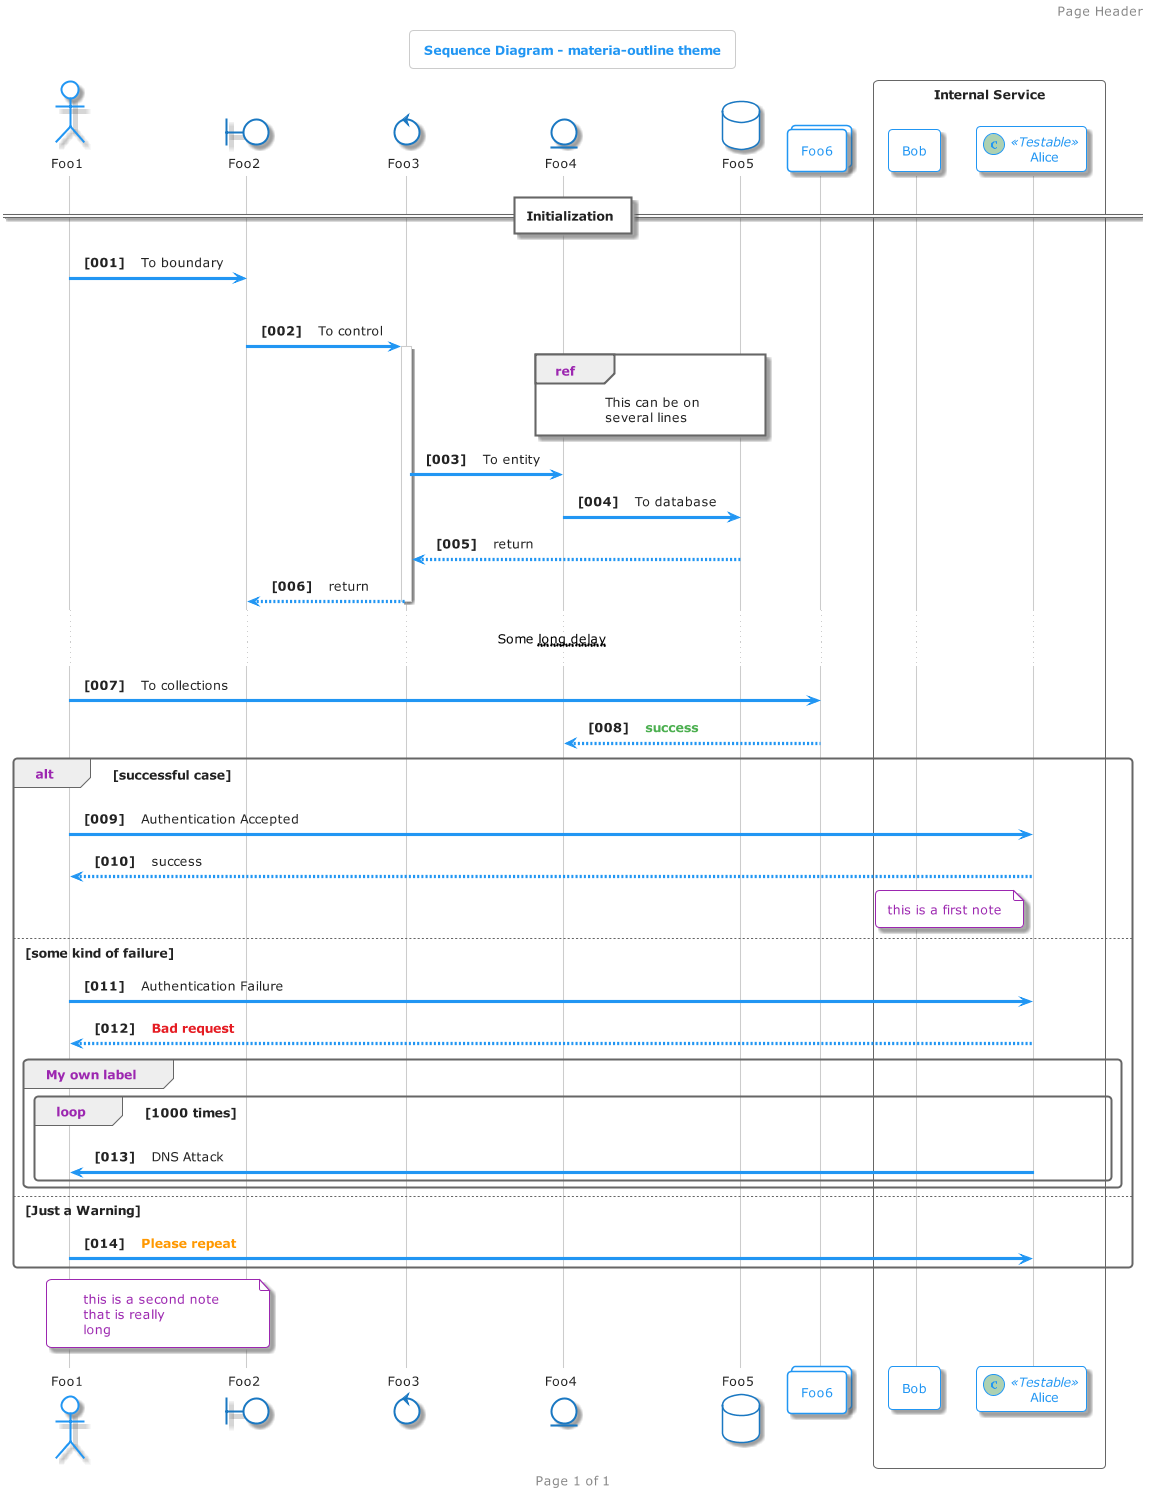

The diagram above was rendered by PlantUML. Its source (embedded in the PNG):
@startuml



skinparam backgroundColor transparent






skinparam defaultFontName       "Verdana"
skinparam defaultFontSize       12
skinparam dpi                   100
skinparam shadowing             true
skinparam roundcorner           8
skinparam ParticipantPadding    10
skinparam BoxPadding            2
skinparam Padding               6
skinparam TitleFontColor	    #222
skinparam TitleFontSize	    	20
skinparam TitleBorderThickness 	0
skinparam ArrowColor            #666
skinparam title {
	FontColor	                 #2196F3
	BorderColor	                 #cccccc
	FontSize	    	         20
	BorderRoundCorner            8
	BorderThickness 	         1
	BackgroundColor              transparent
}

skinparam legend {
	BackgroundColor transparent
	BorderColor #cccccc
	FontColor #222
}

skinparam activity {
	FontColor #2196F3
	BorderColor #2196F3
	BackgroundColor transparent
	BarColor #4CAF50
	StartColor #9C27B0
	EndColor #9C27B0
	DiamondBackgroundColor transparent
  	DiamondBorderColor #cccccc
	DiamondFontColor #cccccc
}

skinparam sequence {
	BorderColor #2196F3
	TitleFontColor #2196F3
	BackgroundColor transparent
	StartColor #2196F3
	EndColor #2196F3
    ParticipantBackgroundColor transparent
    ParticipantBorderColor #2196F3
	ParticipantBorderThickness 1
	ParticipantFontColor #2196F3
	ActorBackgroundColor transparent
    ActorBorderColor #2196F3
	ActorFontColor #2196F3
	ArrowThickness 3
	ArrowColor #2196F3
	ArrowFontColor #222
	BoxBackgroundColor transparent
	BoxBorderColor #666
	BoxFontColor #222
	LifeLineBorderColor #cccccc
	LifeLineBorderThickness 2
	LifeLineBackgroundColor transparent
	GroupBorderColor #666
	GroupFontColor #222
	GroupHeaderFontColor #9C27B0
	DividerBackgroundColor transparent
    DividerBorderColor #666
    DividerBorderThickness 2
    DividerFontColor #222
	ReferenceBackgroundColor transparent
	ReferenceBorderColor #666
	ReferenceFontColor #222
	ReferenceHeaderFontColor #9C27B0
}

skinparam partition {
	BorderColor #2196F3
	FontColor #2196F3
	BackgroundColor transparent
}

skinparam collections {
	BackgroundColor transparent
	BorderColor #2196F3
}

skinparam control {
	BackgroundColor  transparent
	BorderColor #1a78c2
	FontColor #222
}

skinparam entity {
	BackgroundColor  transparent
	BorderColor #1a78c2
	FontColor #222
}

skinparam boundary {
	BackgroundColor  transparent
	BorderColor #1a78c2
	FontColor #222
}

skinparam agent {
	BackgroundColor transparent
	BorderColor #999999
	FontColor #333333
}

skinparam note {
	BorderThickness 1
	BackgroundColor transparent
	BorderColor #9C27B0
	FontColor #9C27B0
}

skinparam artifact {
	BackgroundColor transparent
	BorderColor #666
	FontColor #666
}

skinparam component {
	BackgroundColor  transparent
	BorderColor  #4CAF50
	FontColor #4CAF50
}

skinparam interface {
	BackgroundColor  transparent
	BorderColor  #e51c23
	FontColor #222
}

skinparam storage {
	BackgroundColor transparent
  	BorderColor #ff9800
	FontColor #ff9800
}

skinparam node {
	BackgroundColor transparent
	BorderColor #222
	FontColor #222
}

skinparam cloud {
	BackgroundColor transparent
	BorderColor lightskyblue
	FontColor #222
}

skinparam database {
	BackgroundColor  transparent
	BorderColor #1a78c2
	FontColor #222
}

skinparam actor {
	FontColor #222
}

skinparam class {
	HeaderBackgroundColor #2196F3-#1a78c2
	FontColor #2196F3
	BackgroundColor transparent
	BorderColor #1a78c2
	StereotypeFontColor #222
	BorderThickness 1
	AttributeFontColor #222
	AttributeFontSize 11
}

skinparam object {
	FontColor #4CAF50
	BackgroundColor transparent
	BorderColor #cccccc
	StereotypeFontColor #222
	BorderThickness 1
	AttributeFontColor #cccccc
	AttributeFontSize 11
}

skinparam usecase {
	BackgroundColor transparent
	BorderColor #cccccc
	BorderThickness 2
	FontColor #cccccc
	StereotypeFontColor #2196F3
}

skinparam rectangle {
	BackgroundColor transparent
	BorderColor #1a78c2
	BorderThickness 2
	FontColor #2196F3
	StereotypeFontColor #2196F3
}

skinparam package {
	BackgroundColor transparent
  	BorderColor #2196F3
	FontColor #2196F3
	BorderThickness 2
}

skinparam folder {
	BackgroundColor transparent
  	BorderColor #ff9800
	FontColor #ff9800
	BorderThickness 2
}

skinparam frame {
	BackgroundColor transparent
  	BorderColor #9C27B0
	FontColor #9C27B0
	BorderThickness 2
}

skinparam state {
	StartColor #9C27B0
	EndColor #9C27B0
	BackgroundColor transparent
	BorderColor #cccccc
	FontColor #9C27B0
	AttributeFontColor #cccccc
	AttributeFontSize 11
}

skinparam queue {
	BackgroundColor transparent
  	BorderColor #CC7A00
	FontColor #ff9800
}

skinparam card {
	BackgroundColor transparent
	BorderColor #9C27B0
	FontColor #9C27B0
}

skinparam file {
	BackgroundColor transparent
	BorderColor #666
	FontColor #666

}

skinparam stack {
	BackgroundColor transparent
	BorderColor #2196F3
	FontColor #2196F3
}

title Sequence Diagram - materia-outline theme


autonumber "<b>[000]"

header Page Header
footer Page %page% of %lastpage%

actor Foo1
boundary Foo2
control Foo3
entity Foo4
database Foo5
collections Foo6
participant Bob
participant Alice << (C,#ADD1B2) Testable >>

box "Internal Service"
	participant Bob
	participant Alice
end box

== Initialization ==
Foo1 -> Foo2 : To boundary
|||
Foo2 -> Foo3 ++: To control
ref over Foo4, Foo5
  This can be on
  several lines
end ref
Foo3 -> Foo4 : To entity

Foo4 -> Foo5 : To database
Foo5 --> Foo3 -- : return
Foo3 --> Foo2 --: return
... Some ~~long delay~~ ...
Foo1 -> Foo6 : To collections
Foo6 --> Foo4:   <font color=#4CAF50><b>success


alt successful case

Foo1 -> Alice: Authentication Accepted
Alice --> Foo1: success

note left of Alice: this is a first note

else some kind of failure

	Foo1 -> Alice: Authentication Failure
    Alice --> Foo1:   <font color=#e51c23><b>Bad request
	group My own label
	    loop 1000 times
	        Alice -> Foo1: DNS Attack
	    end
	end
	
else Just a Warning

   Foo1 -> Alice:   <font color=#ff9800><b>Please repeat
   
end

note over Foo1, Foo2
this is a second note
that is really
long
end note

@enduml